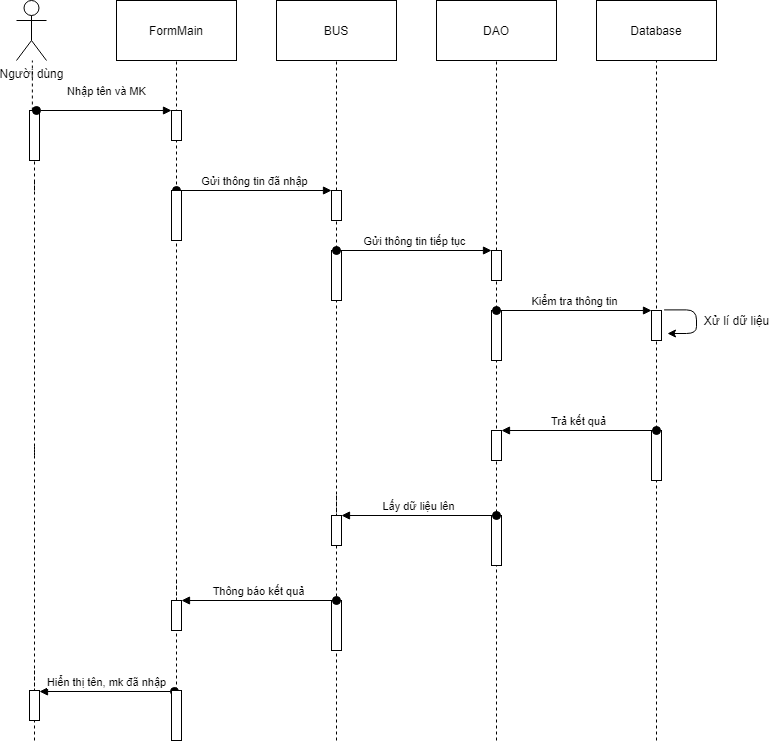

The diagram above was exported from draw.io. Its source (the exported page's mxGraphModel, read from the mxfile embedded in the PNG):
<mxGraphModel dx="1422" dy="762" grid="1" gridSize="10" guides="1" tooltips="1" connect="1" arrows="1" fold="1" page="1" pageScale="1" pageWidth="850" pageHeight="1100" math="0" shadow="0">
  <root>
    <mxCell id="0" />
    <mxCell id="1" parent="0" />
    <mxCell id="lKNfGh2RkqMi-GNN9k5m-1" value="Người dùng" style="shape=umlActor;verticalLabelPosition=bottom;labelBackgroundColor=#ffffff;verticalAlign=top;html=1;outlineConnect=0;" parent="1" vertex="1">
      <mxGeometry x="20" y="20" width="30" height="60" as="geometry" />
    </mxCell>
    <mxCell id="lKNfGh2RkqMi-GNN9k5m-2" value="FormMain" style="rounded=0;whiteSpace=wrap;html=1;" parent="1" vertex="1">
      <mxGeometry x="120" y="20" width="120" height="60" as="geometry" />
    </mxCell>
    <mxCell id="lKNfGh2RkqMi-GNN9k5m-3" value="BUS" style="rounded=0;whiteSpace=wrap;html=1;" parent="1" vertex="1">
      <mxGeometry x="280" y="20" width="120" height="60" as="geometry" />
    </mxCell>
    <mxCell id="lKNfGh2RkqMi-GNN9k5m-4" value="DAO" style="rounded=0;whiteSpace=wrap;html=1;" parent="1" vertex="1">
      <mxGeometry x="440" y="20" width="120" height="60" as="geometry" />
    </mxCell>
    <mxCell id="lKNfGh2RkqMi-GNN9k5m-5" value="Database" style="rounded=0;whiteSpace=wrap;html=1;" parent="1" vertex="1">
      <mxGeometry x="600" y="20" width="120" height="60" as="geometry" />
    </mxCell>
    <mxCell id="lKNfGh2RkqMi-GNN9k5m-7" value="" style="endArrow=none;dashed=1;html=1;" parent="1" source="lKNfGh2RkqMi-GNN9k5m-14" target="lKNfGh2RkqMi-GNN9k5m-1" edge="1">
      <mxGeometry width="50" height="50" relative="1" as="geometry">
        <mxPoint x="40" y="520" as="sourcePoint" />
        <mxPoint x="40" y="120" as="targetPoint" />
      </mxGeometry>
    </mxCell>
    <mxCell id="lKNfGh2RkqMi-GNN9k5m-8" value="" style="endArrow=none;dashed=1;html=1;entryX=0.5;entryY=1;entryDx=0;entryDy=0;" parent="1" source="2aphXJircXhnMiEuijQY-2" target="lKNfGh2RkqMi-GNN9k5m-2" edge="1">
      <mxGeometry width="50" height="50" relative="1" as="geometry">
        <mxPoint x="180" y="760" as="sourcePoint" />
        <mxPoint x="179.5" y="120" as="targetPoint" />
      </mxGeometry>
    </mxCell>
    <mxCell id="lKNfGh2RkqMi-GNN9k5m-10" value="" style="endArrow=none;dashed=1;html=1;entryX=0.5;entryY=1;entryDx=0;entryDy=0;" parent="1" source="lKNfGh2RkqMi-GNN9k5m-31" target="lKNfGh2RkqMi-GNN9k5m-3" edge="1">
      <mxGeometry width="50" height="50" relative="1" as="geometry">
        <mxPoint x="339.5" y="520" as="sourcePoint" />
        <mxPoint x="339.5" y="120" as="targetPoint" />
      </mxGeometry>
    </mxCell>
    <mxCell id="lKNfGh2RkqMi-GNN9k5m-11" value="" style="endArrow=none;dashed=1;html=1;entryX=0.5;entryY=1;entryDx=0;entryDy=0;" parent="1" target="lKNfGh2RkqMi-GNN9k5m-5" edge="1">
      <mxGeometry width="50" height="50" relative="1" as="geometry">
        <mxPoint x="660" y="760" as="sourcePoint" />
        <mxPoint x="659.5" y="120" as="targetPoint" />
      </mxGeometry>
    </mxCell>
    <mxCell id="lKNfGh2RkqMi-GNN9k5m-14" value="" style="html=1;points=[];perimeter=orthogonalPerimeter;" parent="1" vertex="1">
      <mxGeometry x="33" y="130" width="10" height="50" as="geometry" />
    </mxCell>
    <mxCell id="lKNfGh2RkqMi-GNN9k5m-15" value="" style="endArrow=none;dashed=1;html=1;" parent="1" target="lKNfGh2RkqMi-GNN9k5m-14" edge="1">
      <mxGeometry width="50" height="50" relative="1" as="geometry">
        <mxPoint x="38" y="760" as="sourcePoint" />
        <mxPoint x="38" y="120" as="targetPoint" />
      </mxGeometry>
    </mxCell>
    <mxCell id="lKNfGh2RkqMi-GNN9k5m-16" value="" style="html=1;points=[];perimeter=orthogonalPerimeter;" parent="1" vertex="1">
      <mxGeometry x="175" y="130" width="10" height="30" as="geometry" />
    </mxCell>
    <mxCell id="lKNfGh2RkqMi-GNN9k5m-17" value="Nhập tên và MK" style="html=1;verticalAlign=bottom;startArrow=oval;endArrow=block;startSize=8;" parent="1" target="lKNfGh2RkqMi-GNN9k5m-16" edge="1">
      <mxGeometry x="0.037" y="10" relative="1" as="geometry">
        <mxPoint x="40" y="130" as="sourcePoint" />
        <mxPoint as="offset" />
      </mxGeometry>
    </mxCell>
    <mxCell id="lKNfGh2RkqMi-GNN9k5m-28" value="" style="endArrow=none;dashed=1;html=1;entryX=0.5;entryY=1;entryDx=0;entryDy=0;" parent="1" source="lKNfGh2RkqMi-GNN9k5m-36" target="lKNfGh2RkqMi-GNN9k5m-4" edge="1">
      <mxGeometry width="50" height="50" relative="1" as="geometry">
        <mxPoint x="499.5" y="520" as="sourcePoint" />
        <mxPoint x="499.5" y="120" as="targetPoint" />
      </mxGeometry>
    </mxCell>
    <mxCell id="lKNfGh2RkqMi-GNN9k5m-29" value="" style="endArrow=none;dashed=1;html=1;" parent="1" edge="1">
      <mxGeometry width="50" height="50" relative="1" as="geometry">
        <mxPoint x="38" y="210" as="sourcePoint" />
        <mxPoint x="38" y="200" as="targetPoint" />
      </mxGeometry>
    </mxCell>
    <mxCell id="lKNfGh2RkqMi-GNN9k5m-32" value="Gửi thông tin đã nhập" style="html=1;verticalAlign=bottom;startArrow=oval;endArrow=block;startSize=8;" parent="1" target="lKNfGh2RkqMi-GNN9k5m-31" edge="1">
      <mxGeometry relative="1" as="geometry">
        <mxPoint x="180" y="210" as="sourcePoint" />
      </mxGeometry>
    </mxCell>
    <mxCell id="lKNfGh2RkqMi-GNN9k5m-31" value="" style="html=1;points=[];perimeter=orthogonalPerimeter;" parent="1" vertex="1">
      <mxGeometry x="335" y="210" width="10" height="30" as="geometry" />
    </mxCell>
    <mxCell id="lKNfGh2RkqMi-GNN9k5m-33" value="" style="endArrow=none;dashed=1;html=1;" parent="1" target="lKNfGh2RkqMi-GNN9k5m-31" edge="1">
      <mxGeometry width="50" height="50" relative="1" as="geometry">
        <mxPoint x="340" y="760" as="sourcePoint" />
        <mxPoint x="339.5" y="120" as="targetPoint" />
      </mxGeometry>
    </mxCell>
    <mxCell id="lKNfGh2RkqMi-GNN9k5m-34" value="" style="html=1;points=[];perimeter=orthogonalPerimeter;" parent="1" vertex="1">
      <mxGeometry x="335" y="270" width="10" height="50" as="geometry" />
    </mxCell>
    <mxCell id="lKNfGh2RkqMi-GNN9k5m-35" value="Gửi thông tin tiếp tục" style="html=1;verticalAlign=bottom;startArrow=oval;endArrow=block;startSize=8;" parent="1" target="lKNfGh2RkqMi-GNN9k5m-36" edge="1">
      <mxGeometry relative="1" as="geometry">
        <mxPoint x="340" y="270" as="sourcePoint" />
      </mxGeometry>
    </mxCell>
    <mxCell id="lKNfGh2RkqMi-GNN9k5m-36" value="" style="html=1;points=[];perimeter=orthogonalPerimeter;" parent="1" vertex="1">
      <mxGeometry x="495" y="270" width="10" height="30" as="geometry" />
    </mxCell>
    <mxCell id="lKNfGh2RkqMi-GNN9k5m-37" value="" style="endArrow=none;dashed=1;html=1;" parent="1" target="lKNfGh2RkqMi-GNN9k5m-36" edge="1">
      <mxGeometry width="50" height="50" relative="1" as="geometry">
        <mxPoint x="500" y="760" as="sourcePoint" />
        <mxPoint x="499.5" y="120" as="targetPoint" />
      </mxGeometry>
    </mxCell>
    <mxCell id="lKNfGh2RkqMi-GNN9k5m-38" value="" style="html=1;points=[];perimeter=orthogonalPerimeter;" parent="1" vertex="1">
      <mxGeometry x="495" y="330" width="10" height="50" as="geometry" />
    </mxCell>
    <mxCell id="lKNfGh2RkqMi-GNN9k5m-39" value="Kiểm tra thông tin" style="html=1;verticalAlign=bottom;startArrow=oval;endArrow=block;startSize=8;" parent="1" target="lKNfGh2RkqMi-GNN9k5m-40" edge="1">
      <mxGeometry relative="1" as="geometry">
        <mxPoint x="500" y="330" as="sourcePoint" />
      </mxGeometry>
    </mxCell>
    <mxCell id="lKNfGh2RkqMi-GNN9k5m-40" value="" style="html=1;points=[];perimeter=orthogonalPerimeter;" parent="1" vertex="1">
      <mxGeometry x="655" y="330" width="10" height="30" as="geometry" />
    </mxCell>
    <mxCell id="lKNfGh2RkqMi-GNN9k5m-41" value="" style="html=1;points=[];perimeter=orthogonalPerimeter;" parent="1" vertex="1">
      <mxGeometry x="495" y="535" width="10" height="50" as="geometry" />
    </mxCell>
    <mxCell id="lKNfGh2RkqMi-GNN9k5m-42" value="Lấy dữ liệu lên" style="html=1;verticalAlign=bottom;startArrow=oval;endArrow=block;startSize=8;" parent="1" target="lKNfGh2RkqMi-GNN9k5m-43" edge="1">
      <mxGeometry relative="1" as="geometry">
        <mxPoint x="500" y="535" as="sourcePoint" />
      </mxGeometry>
    </mxCell>
    <mxCell id="lKNfGh2RkqMi-GNN9k5m-43" value="" style="html=1;points=[];perimeter=orthogonalPerimeter;" parent="1" vertex="1">
      <mxGeometry x="335" y="535" width="10" height="30" as="geometry" />
    </mxCell>
    <mxCell id="lKNfGh2RkqMi-GNN9k5m-49" value="" style="endArrow=none;dashed=1;html=1;" parent="1" target="lKNfGh2RkqMi-GNN9k5m-43" edge="1">
      <mxGeometry width="50" height="50" relative="1" as="geometry">
        <mxPoint x="340" y="515" as="sourcePoint" />
        <mxPoint x="339.5" y="195" as="targetPoint" />
      </mxGeometry>
    </mxCell>
    <mxCell id="lKNfGh2RkqMi-GNN9k5m-54" value="" style="endArrow=none;dashed=1;html=1;" parent="1" edge="1">
      <mxGeometry width="50" height="50" relative="1" as="geometry">
        <mxPoint x="38" y="475" as="sourcePoint" />
        <mxPoint x="38" y="465" as="targetPoint" />
      </mxGeometry>
    </mxCell>
    <mxCell id="2aphXJircXhnMiEuijQY-2" value="" style="html=1;points=[];perimeter=orthogonalPerimeter;" parent="1" vertex="1">
      <mxGeometry x="175" y="210" width="10" height="50" as="geometry" />
    </mxCell>
    <mxCell id="2aphXJircXhnMiEuijQY-3" value="" style="endArrow=none;dashed=1;html=1;entryX=0.5;entryY=1;entryDx=0;entryDy=0;" parent="1" target="2aphXJircXhnMiEuijQY-2" edge="1" source="F4wzirUf47_FXnRPYLzc-5">
      <mxGeometry width="50" height="50" relative="1" as="geometry">
        <mxPoint x="180" y="760" as="sourcePoint" />
        <mxPoint x="180" y="80" as="targetPoint" />
      </mxGeometry>
    </mxCell>
    <mxCell id="2aphXJircXhnMiEuijQY-4" value="" style="endArrow=classic;html=1;exitX=1.26;exitY=-0.02;exitDx=0;exitDy=0;exitPerimeter=0;edgeStyle=orthogonalEdgeStyle;" parent="1" source="lKNfGh2RkqMi-GNN9k5m-40" edge="1">
      <mxGeometry width="50" height="50" relative="1" as="geometry">
        <mxPoint x="720" y="330" as="sourcePoint" />
        <mxPoint x="671" y="353" as="targetPoint" />
        <Array as="points">
          <mxPoint x="700" y="329" />
          <mxPoint x="700" y="353" />
        </Array>
      </mxGeometry>
    </mxCell>
    <mxCell id="2aphXJircXhnMiEuijQY-5" value="" style="html=1;points=[];perimeter=orthogonalPerimeter;" parent="1" vertex="1">
      <mxGeometry x="655" y="450" width="10" height="50" as="geometry" />
    </mxCell>
    <mxCell id="2aphXJircXhnMiEuijQY-6" value="Trả kết quả" style="html=1;verticalAlign=bottom;startArrow=oval;endArrow=block;startSize=8;" parent="1" target="2aphXJircXhnMiEuijQY-7" edge="1">
      <mxGeometry relative="1" as="geometry">
        <mxPoint x="660" y="450" as="sourcePoint" />
      </mxGeometry>
    </mxCell>
    <mxCell id="2aphXJircXhnMiEuijQY-7" value="" style="html=1;points=[];perimeter=orthogonalPerimeter;" parent="1" vertex="1">
      <mxGeometry x="495" y="450" width="10" height="30" as="geometry" />
    </mxCell>
    <mxCell id="2aphXJircXhnMiEuijQY-8" value="Xử lí dữ liệu" style="text;html=1;align=center;verticalAlign=middle;resizable=0;points=[];autosize=1;" parent="1" vertex="1">
      <mxGeometry x="700" y="330" width="80" height="20" as="geometry" />
    </mxCell>
    <mxCell id="2aphXJircXhnMiEuijQY-9" value="" style="html=1;points=[];perimeter=orthogonalPerimeter;" parent="1" vertex="1">
      <mxGeometry x="335" y="620" width="10" height="50" as="geometry" />
    </mxCell>
    <mxCell id="2aphXJircXhnMiEuijQY-10" value="Thông báo kết quả" style="html=1;verticalAlign=bottom;startArrow=oval;endArrow=block;startSize=8;" parent="1" target="2aphXJircXhnMiEuijQY-11" edge="1">
      <mxGeometry relative="1" as="geometry">
        <mxPoint x="340" y="620" as="sourcePoint" />
      </mxGeometry>
    </mxCell>
    <mxCell id="2aphXJircXhnMiEuijQY-11" value="" style="html=1;points=[];perimeter=orthogonalPerimeter;" parent="1" vertex="1">
      <mxGeometry x="175" y="620" width="10" height="30" as="geometry" />
    </mxCell>
    <mxCell id="2aphXJircXhnMiEuijQY-12" value="" style="endArrow=none;dashed=1;html=1;" parent="1" target="2aphXJircXhnMiEuijQY-11" edge="1">
      <mxGeometry width="50" height="50" relative="1" as="geometry">
        <mxPoint x="180" y="600" as="sourcePoint" />
        <mxPoint x="179.5" y="280" as="targetPoint" />
      </mxGeometry>
    </mxCell>
    <mxCell id="F4wzirUf47_FXnRPYLzc-6" value="Hiển thị tên, mk đã nhập" style="html=1;verticalAlign=bottom;startArrow=oval;endArrow=block;startSize=8;exitX=0.3;exitY=0.02;exitDx=0;exitDy=0;exitPerimeter=0;" edge="1" target="F4wzirUf47_FXnRPYLzc-7" parent="1" source="F4wzirUf47_FXnRPYLzc-5">
      <mxGeometry relative="1" as="geometry">
        <mxPoint x="198" y="710" as="sourcePoint" />
      </mxGeometry>
    </mxCell>
    <mxCell id="F4wzirUf47_FXnRPYLzc-7" value="" style="html=1;points=[];perimeter=orthogonalPerimeter;" vertex="1" parent="1">
      <mxGeometry x="33" y="710" width="10" height="30" as="geometry" />
    </mxCell>
    <mxCell id="F4wzirUf47_FXnRPYLzc-8" value="" style="endArrow=none;dashed=1;html=1;" edge="1" target="F4wzirUf47_FXnRPYLzc-7" parent="1">
      <mxGeometry width="50" height="50" relative="1" as="geometry">
        <mxPoint x="38" y="690" as="sourcePoint" />
        <mxPoint x="37.5" y="370" as="targetPoint" />
      </mxGeometry>
    </mxCell>
    <mxCell id="F4wzirUf47_FXnRPYLzc-5" value="" style="html=1;points=[];perimeter=orthogonalPerimeter;" vertex="1" parent="1">
      <mxGeometry x="175" y="710" width="10" height="50" as="geometry" />
    </mxCell>
    <mxCell id="F4wzirUf47_FXnRPYLzc-9" value="" style="endArrow=none;dashed=1;html=1;entryX=0.5;entryY=1;entryDx=0;entryDy=0;" edge="1" parent="1" target="F4wzirUf47_FXnRPYLzc-5">
      <mxGeometry width="50" height="50" relative="1" as="geometry">
        <mxPoint x="180" y="760" as="sourcePoint" />
        <mxPoint x="180" y="260" as="targetPoint" />
      </mxGeometry>
    </mxCell>
  </root>
</mxGraphModel>